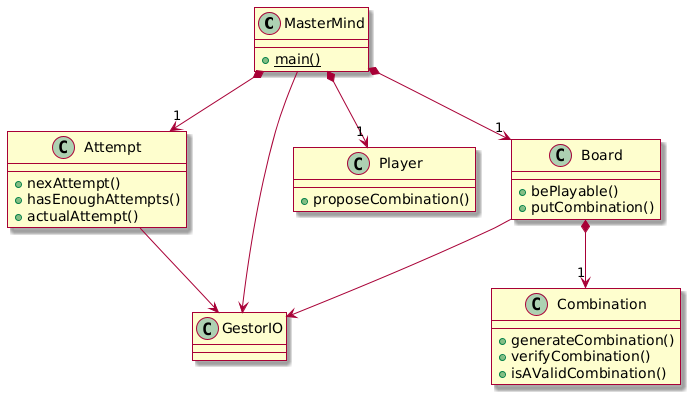

The diagram above was rendered by PlantUML. Its source (embedded in the PNG):
@startuml
skin rose

class MasterMind {
  + {static} main()
}

MasterMind *-->"1" Board

MasterMind --> GestorIO
MasterMind *-->"1" Player
MasterMind *-->"1" Attempt

class Board {
  + bePlayable()
  + putCombination()
}

Board *-->"1" Combination
Board --> GestorIO

class Combination {
  + generateCombination()
  + verifyCombination()
  + isAValidCombination()
}


class Player {
  + proposeCombination()
}

class Attempt {
  + nexAttempt()
  + hasEnoughAttempts()
  + actualAttempt()
}

Attempt --> GestorIO
@enduml